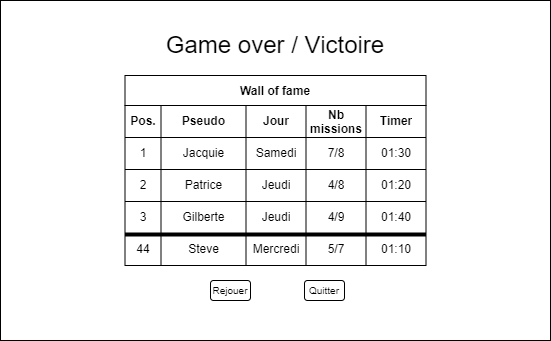

The diagram above was exported from draw.io. Its source (the exported page's mxGraphModel, read from the mxfile embedded in the PNG):
<mxGraphModel dx="1178" dy="449" grid="1" gridSize="10" guides="1" tooltips="1" connect="1" arrows="1" fold="1" page="1" pageScale="1" pageWidth="827" pageHeight="1169" math="0" shadow="0">
  <root>
    <mxCell id="0" />
    <mxCell id="1" parent="0" />
    <mxCell id="YzsD2uX2ZXqreIgogrsI-1" value="" style="whiteSpace=wrap;html=1;" parent="1" vertex="1">
      <mxGeometry x="110" y="80" width="550" height="340" as="geometry" />
    </mxCell>
    <mxCell id="YzsD2uX2ZXqreIgogrsI-2" value="&lt;font style=&quot;font-size: 24px&quot;&gt;Game over / Victoire&lt;/font&gt;" style="text;html=1;strokeColor=none;fillColor=none;align=center;verticalAlign=middle;whiteSpace=wrap;rounded=0;" parent="1" vertex="1">
      <mxGeometry x="220" y="110" width="330" height="30" as="geometry" />
    </mxCell>
    <mxCell id="YzsD2uX2ZXqreIgogrsI-35" value="Rejouer" style="rounded=1;whiteSpace=wrap;html=1;fontSize=10;" parent="1" vertex="1">
      <mxGeometry x="320" y="360" width="40" height="20" as="geometry" />
    </mxCell>
    <mxCell id="YzsD2uX2ZXqreIgogrsI-36" value="Quitter" style="rounded=1;whiteSpace=wrap;html=1;fontSize=10;" parent="1" vertex="1">
      <mxGeometry x="414" y="360" width="40" height="20" as="geometry" />
    </mxCell>
    <mxCell id="vh6_aWpFYVCgR-4EEMqn-1" value="Wall of fame" style="shape=table;startSize=30;container=1;collapsible=0;childLayout=tableLayout;fontStyle=1;align=center;" vertex="1" parent="1">
      <mxGeometry x="234.5" y="155" width="301" height="190" as="geometry" />
    </mxCell>
    <mxCell id="vh6_aWpFYVCgR-4EEMqn-34" style="shape=tableRow;horizontal=0;startSize=0;swimlaneHead=0;swimlaneBody=0;top=0;left=0;bottom=0;right=0;collapsible=0;dropTarget=0;fillColor=none;points=[[0,0.5],[1,0.5]];portConstraint=eastwest;" vertex="1" parent="vh6_aWpFYVCgR-4EEMqn-1">
      <mxGeometry y="30" width="301" height="32" as="geometry" />
    </mxCell>
    <mxCell id="vh6_aWpFYVCgR-4EEMqn-35" value="&lt;b&gt;Pos.&lt;/b&gt;" style="shape=partialRectangle;html=1;whiteSpace=wrap;connectable=0;fillColor=none;top=0;left=0;bottom=0;right=0;overflow=hidden;" vertex="1" parent="vh6_aWpFYVCgR-4EEMqn-34">
      <mxGeometry width="36" height="32" as="geometry">
        <mxRectangle width="36" height="32" as="alternateBounds" />
      </mxGeometry>
    </mxCell>
    <mxCell id="vh6_aWpFYVCgR-4EEMqn-36" value="&lt;b&gt;Pseudo&lt;/b&gt;" style="shape=partialRectangle;html=1;whiteSpace=wrap;connectable=0;fillColor=none;top=0;left=0;bottom=0;right=0;overflow=hidden;" vertex="1" parent="vh6_aWpFYVCgR-4EEMqn-34">
      <mxGeometry x="36" width="85" height="32" as="geometry">
        <mxRectangle width="85" height="32" as="alternateBounds" />
      </mxGeometry>
    </mxCell>
    <mxCell id="vh6_aWpFYVCgR-4EEMqn-37" value="&lt;b&gt;Jour&lt;/b&gt;" style="shape=partialRectangle;html=1;whiteSpace=wrap;connectable=0;fillColor=none;top=0;left=0;bottom=0;right=0;overflow=hidden;" vertex="1" parent="vh6_aWpFYVCgR-4EEMqn-34">
      <mxGeometry x="121" width="60" height="32" as="geometry">
        <mxRectangle width="60" height="32" as="alternateBounds" />
      </mxGeometry>
    </mxCell>
    <mxCell id="vh6_aWpFYVCgR-4EEMqn-38" value="&lt;b&gt;Nb missions&lt;/b&gt;" style="shape=partialRectangle;html=1;whiteSpace=wrap;connectable=0;fillColor=none;top=0;left=0;bottom=0;right=0;overflow=hidden;" vertex="1" parent="vh6_aWpFYVCgR-4EEMqn-34">
      <mxGeometry x="181" width="60" height="32" as="geometry">
        <mxRectangle width="60" height="32" as="alternateBounds" />
      </mxGeometry>
    </mxCell>
    <mxCell id="vh6_aWpFYVCgR-4EEMqn-47" value="&lt;b&gt;Timer&lt;/b&gt;" style="shape=partialRectangle;html=1;whiteSpace=wrap;connectable=0;fillColor=none;top=0;left=0;bottom=0;right=0;overflow=hidden;" vertex="1" parent="vh6_aWpFYVCgR-4EEMqn-34">
      <mxGeometry x="241" width="60" height="32" as="geometry">
        <mxRectangle width="60" height="32" as="alternateBounds" />
      </mxGeometry>
    </mxCell>
    <mxCell id="vh6_aWpFYVCgR-4EEMqn-2" value="" style="shape=tableRow;horizontal=0;startSize=0;swimlaneHead=0;swimlaneBody=0;top=0;left=0;bottom=0;right=0;collapsible=0;dropTarget=0;fillColor=none;points=[[0,0.5],[1,0.5]];portConstraint=eastwest;" vertex="1" parent="vh6_aWpFYVCgR-4EEMqn-1">
      <mxGeometry y="62" width="301" height="32" as="geometry" />
    </mxCell>
    <mxCell id="vh6_aWpFYVCgR-4EEMqn-3" value="1" style="shape=partialRectangle;html=1;whiteSpace=wrap;connectable=0;fillColor=none;top=0;left=0;bottom=0;right=0;overflow=hidden;" vertex="1" parent="vh6_aWpFYVCgR-4EEMqn-2">
      <mxGeometry width="36" height="32" as="geometry">
        <mxRectangle width="36" height="32" as="alternateBounds" />
      </mxGeometry>
    </mxCell>
    <mxCell id="vh6_aWpFYVCgR-4EEMqn-4" value="Jacquie" style="shape=partialRectangle;html=1;whiteSpace=wrap;connectable=0;fillColor=none;top=0;left=0;bottom=0;right=0;overflow=hidden;" vertex="1" parent="vh6_aWpFYVCgR-4EEMqn-2">
      <mxGeometry x="36" width="85" height="32" as="geometry">
        <mxRectangle width="85" height="32" as="alternateBounds" />
      </mxGeometry>
    </mxCell>
    <mxCell id="vh6_aWpFYVCgR-4EEMqn-5" value="Samedi&lt;br&gt;" style="shape=partialRectangle;html=1;whiteSpace=wrap;connectable=0;fillColor=none;top=0;left=0;bottom=0;right=0;overflow=hidden;" vertex="1" parent="vh6_aWpFYVCgR-4EEMqn-2">
      <mxGeometry x="121" width="60" height="32" as="geometry">
        <mxRectangle width="60" height="32" as="alternateBounds" />
      </mxGeometry>
    </mxCell>
    <mxCell id="vh6_aWpFYVCgR-4EEMqn-39" value="7/8" style="shape=partialRectangle;html=1;whiteSpace=wrap;connectable=0;fillColor=none;top=0;left=0;bottom=0;right=0;overflow=hidden;" vertex="1" parent="vh6_aWpFYVCgR-4EEMqn-2">
      <mxGeometry x="181" width="60" height="32" as="geometry">
        <mxRectangle width="60" height="32" as="alternateBounds" />
      </mxGeometry>
    </mxCell>
    <mxCell id="vh6_aWpFYVCgR-4EEMqn-48" value="01:30" style="shape=partialRectangle;html=1;whiteSpace=wrap;connectable=0;fillColor=none;top=0;left=0;bottom=0;right=0;overflow=hidden;" vertex="1" parent="vh6_aWpFYVCgR-4EEMqn-2">
      <mxGeometry x="241" width="60" height="32" as="geometry">
        <mxRectangle width="60" height="32" as="alternateBounds" />
      </mxGeometry>
    </mxCell>
    <mxCell id="vh6_aWpFYVCgR-4EEMqn-6" value="" style="shape=tableRow;horizontal=0;startSize=0;swimlaneHead=0;swimlaneBody=0;top=0;left=0;bottom=0;right=0;collapsible=0;dropTarget=0;fillColor=none;points=[[0,0.5],[1,0.5]];portConstraint=eastwest;" vertex="1" parent="vh6_aWpFYVCgR-4EEMqn-1">
      <mxGeometry y="94" width="301" height="32" as="geometry" />
    </mxCell>
    <mxCell id="vh6_aWpFYVCgR-4EEMqn-7" value="2" style="shape=partialRectangle;html=1;whiteSpace=wrap;connectable=0;fillColor=none;top=0;left=0;bottom=0;right=0;overflow=hidden;" vertex="1" parent="vh6_aWpFYVCgR-4EEMqn-6">
      <mxGeometry width="36" height="32" as="geometry">
        <mxRectangle width="36" height="32" as="alternateBounds" />
      </mxGeometry>
    </mxCell>
    <mxCell id="vh6_aWpFYVCgR-4EEMqn-8" value="Patrice" style="shape=partialRectangle;html=1;whiteSpace=wrap;connectable=0;fillColor=none;top=0;left=0;bottom=0;right=0;overflow=hidden;" vertex="1" parent="vh6_aWpFYVCgR-4EEMqn-6">
      <mxGeometry x="36" width="85" height="32" as="geometry">
        <mxRectangle width="85" height="32" as="alternateBounds" />
      </mxGeometry>
    </mxCell>
    <mxCell id="vh6_aWpFYVCgR-4EEMqn-9" value="Jeudi" style="shape=partialRectangle;html=1;whiteSpace=wrap;connectable=0;fillColor=none;top=0;left=0;bottom=0;right=0;overflow=hidden;" vertex="1" parent="vh6_aWpFYVCgR-4EEMqn-6">
      <mxGeometry x="121" width="60" height="32" as="geometry">
        <mxRectangle width="60" height="32" as="alternateBounds" />
      </mxGeometry>
    </mxCell>
    <mxCell id="vh6_aWpFYVCgR-4EEMqn-40" value="4/8" style="shape=partialRectangle;html=1;whiteSpace=wrap;connectable=0;fillColor=none;top=0;left=0;bottom=0;right=0;overflow=hidden;" vertex="1" parent="vh6_aWpFYVCgR-4EEMqn-6">
      <mxGeometry x="181" width="60" height="32" as="geometry">
        <mxRectangle width="60" height="32" as="alternateBounds" />
      </mxGeometry>
    </mxCell>
    <mxCell id="vh6_aWpFYVCgR-4EEMqn-49" value="01:20" style="shape=partialRectangle;html=1;whiteSpace=wrap;connectable=0;fillColor=none;top=0;left=0;bottom=0;right=0;overflow=hidden;" vertex="1" parent="vh6_aWpFYVCgR-4EEMqn-6">
      <mxGeometry x="241" width="60" height="32" as="geometry">
        <mxRectangle width="60" height="32" as="alternateBounds" />
      </mxGeometry>
    </mxCell>
    <mxCell id="vh6_aWpFYVCgR-4EEMqn-10" value="" style="shape=tableRow;horizontal=0;startSize=0;swimlaneHead=0;swimlaneBody=0;top=0;left=0;bottom=0;right=0;collapsible=0;dropTarget=0;fillColor=none;points=[[0,0.5],[1,0.5]];portConstraint=eastwest;" vertex="1" parent="vh6_aWpFYVCgR-4EEMqn-1">
      <mxGeometry y="126" width="301" height="32" as="geometry" />
    </mxCell>
    <mxCell id="vh6_aWpFYVCgR-4EEMqn-11" value="3" style="shape=partialRectangle;html=1;whiteSpace=wrap;connectable=0;fillColor=none;top=0;left=0;bottom=0;right=0;overflow=hidden;" vertex="1" parent="vh6_aWpFYVCgR-4EEMqn-10">
      <mxGeometry width="36" height="32" as="geometry">
        <mxRectangle width="36" height="32" as="alternateBounds" />
      </mxGeometry>
    </mxCell>
    <mxCell id="vh6_aWpFYVCgR-4EEMqn-12" value="Gilberte" style="shape=partialRectangle;html=1;whiteSpace=wrap;connectable=0;fillColor=none;top=0;left=0;bottom=0;right=0;overflow=hidden;" vertex="1" parent="vh6_aWpFYVCgR-4EEMqn-10">
      <mxGeometry x="36" width="85" height="32" as="geometry">
        <mxRectangle width="85" height="32" as="alternateBounds" />
      </mxGeometry>
    </mxCell>
    <mxCell id="vh6_aWpFYVCgR-4EEMqn-13" value="Jeudi" style="shape=partialRectangle;html=1;whiteSpace=wrap;connectable=0;fillColor=none;top=0;left=0;bottom=0;right=0;overflow=hidden;" vertex="1" parent="vh6_aWpFYVCgR-4EEMqn-10">
      <mxGeometry x="121" width="60" height="32" as="geometry">
        <mxRectangle width="60" height="32" as="alternateBounds" />
      </mxGeometry>
    </mxCell>
    <mxCell id="vh6_aWpFYVCgR-4EEMqn-41" value="4/9" style="shape=partialRectangle;html=1;whiteSpace=wrap;connectable=0;fillColor=none;top=0;left=0;bottom=0;right=0;overflow=hidden;" vertex="1" parent="vh6_aWpFYVCgR-4EEMqn-10">
      <mxGeometry x="181" width="60" height="32" as="geometry">
        <mxRectangle width="60" height="32" as="alternateBounds" />
      </mxGeometry>
    </mxCell>
    <mxCell id="vh6_aWpFYVCgR-4EEMqn-50" value="01:40" style="shape=partialRectangle;html=1;whiteSpace=wrap;connectable=0;fillColor=none;top=0;left=0;bottom=0;right=0;overflow=hidden;" vertex="1" parent="vh6_aWpFYVCgR-4EEMqn-10">
      <mxGeometry x="241" width="60" height="32" as="geometry">
        <mxRectangle width="60" height="32" as="alternateBounds" />
      </mxGeometry>
    </mxCell>
    <mxCell id="vh6_aWpFYVCgR-4EEMqn-22" value="" style="shape=tableRow;horizontal=0;startSize=0;swimlaneHead=0;swimlaneBody=0;top=0;left=0;bottom=0;right=0;collapsible=0;dropTarget=0;fillColor=none;points=[[0,0.5],[1,0.5]];portConstraint=eastwest;" vertex="1" parent="vh6_aWpFYVCgR-4EEMqn-1">
      <mxGeometry y="158" width="301" height="32" as="geometry" />
    </mxCell>
    <mxCell id="vh6_aWpFYVCgR-4EEMqn-23" value="44" style="shape=partialRectangle;html=1;whiteSpace=wrap;connectable=0;fillColor=none;top=0;left=0;bottom=0;right=0;overflow=hidden;" vertex="1" parent="vh6_aWpFYVCgR-4EEMqn-22">
      <mxGeometry width="36" height="32" as="geometry">
        <mxRectangle width="36" height="32" as="alternateBounds" />
      </mxGeometry>
    </mxCell>
    <mxCell id="vh6_aWpFYVCgR-4EEMqn-24" value="Steve" style="shape=partialRectangle;html=1;whiteSpace=wrap;connectable=0;fillColor=none;top=0;left=0;bottom=0;right=0;overflow=hidden;" vertex="1" parent="vh6_aWpFYVCgR-4EEMqn-22">
      <mxGeometry x="36" width="85" height="32" as="geometry">
        <mxRectangle width="85" height="32" as="alternateBounds" />
      </mxGeometry>
    </mxCell>
    <mxCell id="vh6_aWpFYVCgR-4EEMqn-25" value="Mercredi" style="shape=partialRectangle;html=1;whiteSpace=wrap;connectable=0;fillColor=none;top=0;left=0;bottom=0;right=0;overflow=hidden;" vertex="1" parent="vh6_aWpFYVCgR-4EEMqn-22">
      <mxGeometry x="121" width="60" height="32" as="geometry">
        <mxRectangle width="60" height="32" as="alternateBounds" />
      </mxGeometry>
    </mxCell>
    <mxCell id="vh6_aWpFYVCgR-4EEMqn-42" value="5/7" style="shape=partialRectangle;html=1;whiteSpace=wrap;connectable=0;fillColor=none;top=0;left=0;bottom=0;right=0;overflow=hidden;" vertex="1" parent="vh6_aWpFYVCgR-4EEMqn-22">
      <mxGeometry x="181" width="60" height="32" as="geometry">
        <mxRectangle width="60" height="32" as="alternateBounds" />
      </mxGeometry>
    </mxCell>
    <mxCell id="vh6_aWpFYVCgR-4EEMqn-51" value="01:10" style="shape=partialRectangle;html=1;whiteSpace=wrap;connectable=0;fillColor=none;top=0;left=0;bottom=0;right=0;overflow=hidden;" vertex="1" parent="vh6_aWpFYVCgR-4EEMqn-22">
      <mxGeometry x="241" width="60" height="32" as="geometry">
        <mxRectangle width="60" height="32" as="alternateBounds" />
      </mxGeometry>
    </mxCell>
    <mxCell id="vh6_aWpFYVCgR-4EEMqn-57" value="" style="line;strokeWidth=4;html=1;perimeter=backbonePerimeter;points=[];outlineConnect=0;" vertex="1" parent="1">
      <mxGeometry x="234.5" y="310" width="301" height="8" as="geometry" />
    </mxCell>
  </root>
</mxGraphModel>